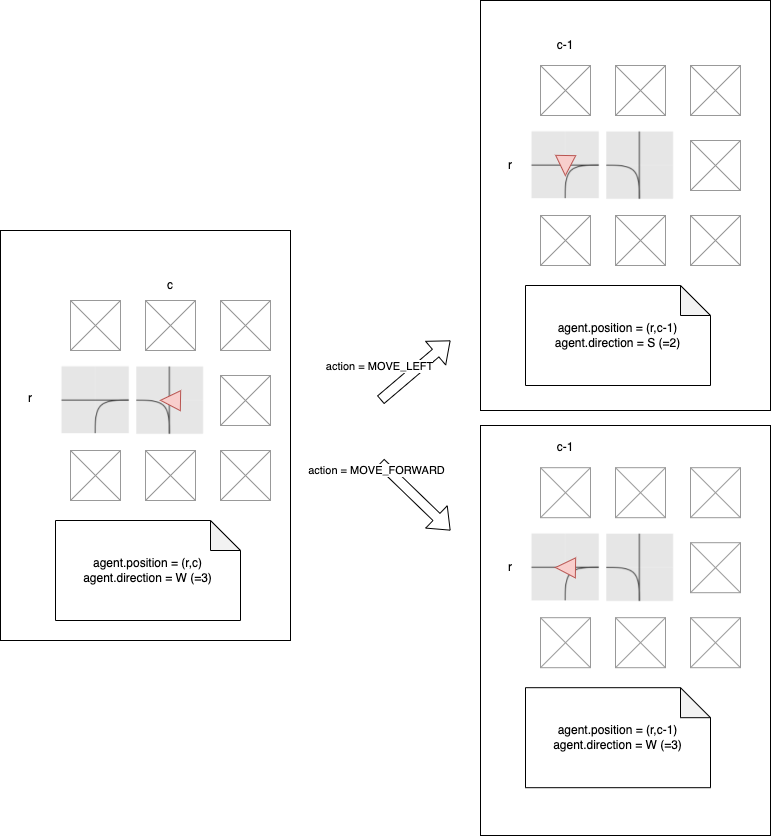

The diagram above was exported from draw.io. Its source (the exported page's mxGraphModel, read from the mxfile embedded in the PNG):
<mxGraphModel dx="2066" dy="2381" grid="1" gridSize="10" guides="1" tooltips="1" connect="1" arrows="1" fold="1" page="1" pageScale="1" pageWidth="827" pageHeight="1169" math="0" shadow="0">
  <root>
    <mxCell id="0" />
    <mxCell id="1" parent="0" />
    <mxCell id="2" value="" style="verticalLabelPosition=bottom;shadow=0;dashed=0;align=center;html=1;verticalAlign=top;strokeWidth=1;shape=mxgraph.mockup.graphics.simpleIcon;strokeColor=#999999;fillColor=#ffffff;" parent="1" vertex="1">
      <mxGeometry x="810" y="-30" width="50" height="50" as="geometry" />
    </mxCell>
    <mxCell id="3" value="" style="verticalLabelPosition=bottom;shadow=0;dashed=0;align=center;html=1;verticalAlign=top;strokeWidth=1;shape=mxgraph.mockup.graphics.simpleIcon;strokeColor=#999999;fillColor=#ffffff;" parent="1" vertex="1">
      <mxGeometry x="885" y="-30" width="50" height="50" as="geometry" />
    </mxCell>
    <mxCell id="4" value="" style="verticalLabelPosition=bottom;shadow=0;dashed=0;align=center;html=1;verticalAlign=top;strokeWidth=1;shape=mxgraph.mockup.graphics.simpleIcon;strokeColor=#999999;fillColor=#ffffff;" parent="1" vertex="1">
      <mxGeometry x="960" y="-30" width="50" height="50" as="geometry" />
    </mxCell>
    <mxCell id="5" value="" style="verticalLabelPosition=bottom;shadow=0;dashed=0;align=center;html=1;verticalAlign=top;strokeWidth=1;shape=mxgraph.mockup.graphics.simpleIcon;strokeColor=#999999;fillColor=#ffffff;" parent="1" vertex="1">
      <mxGeometry x="810" y="45" width="50" height="50" as="geometry" />
    </mxCell>
    <mxCell id="6" value="" style="verticalLabelPosition=bottom;shadow=0;dashed=0;align=center;html=1;verticalAlign=top;strokeWidth=1;shape=mxgraph.mockup.graphics.simpleIcon;strokeColor=#999999;fillColor=#ffffff;" parent="1" vertex="1">
      <mxGeometry x="885" y="45" width="50" height="50" as="geometry" />
    </mxCell>
    <mxCell id="7" value="" style="verticalLabelPosition=bottom;shadow=0;dashed=0;align=center;html=1;verticalAlign=top;strokeWidth=1;shape=mxgraph.mockup.graphics.simpleIcon;strokeColor=#999999;fillColor=#ffffff;" parent="1" vertex="1">
      <mxGeometry x="960" y="45" width="50" height="50" as="geometry" />
    </mxCell>
    <mxCell id="8" value="" style="verticalLabelPosition=bottom;shadow=0;dashed=0;align=center;html=1;verticalAlign=top;strokeWidth=1;shape=mxgraph.mockup.graphics.simpleIcon;strokeColor=#999999;fillColor=#ffffff;" parent="1" vertex="1">
      <mxGeometry x="810" y="120" width="50" height="50" as="geometry" />
    </mxCell>
    <mxCell id="9" value="" style="verticalLabelPosition=bottom;shadow=0;dashed=0;align=center;html=1;verticalAlign=top;strokeWidth=1;shape=mxgraph.mockup.graphics.simpleIcon;strokeColor=#999999;fillColor=#ffffff;" parent="1" vertex="1">
      <mxGeometry x="885" y="120" width="50" height="50" as="geometry" />
    </mxCell>
    <mxCell id="10" value="" style="verticalLabelPosition=bottom;shadow=0;dashed=0;align=center;html=1;verticalAlign=top;strokeWidth=1;shape=mxgraph.mockup.graphics.simpleIcon;strokeColor=#999999;fillColor=#ffffff;" parent="1" vertex="1">
      <mxGeometry x="960" y="120" width="50" height="50" as="geometry" />
    </mxCell>
    <mxCell id="11" value="" style="shape=flexArrow;endArrow=classic;html=1;rounded=0;" parent="1" edge="1">
      <mxGeometry width="50" height="50" relative="1" as="geometry">
        <mxPoint x="1120" y="69.5" as="sourcePoint" />
        <mxPoint x="1190" y="10" as="targetPoint" />
      </mxGeometry>
    </mxCell>
    <mxCell id="12" value="action = MOVE_LEFT" style="edgeLabel;html=1;align=center;verticalAlign=middle;resizable=0;points=[];" parent="11" vertex="1" connectable="0">
      <mxGeometry x="-0.35" y="-2" relative="1" as="geometry">
        <mxPoint x="-26" y="-16" as="offset" />
      </mxGeometry>
    </mxCell>
    <mxCell id="13" value="" style="shape=image;verticalLabelPosition=bottom;labelBackgroundColor=default;verticalAlign=top;aspect=fixed;imageAspect=0;image=data:image/png,(base64 omitted: 7244 chars);" parent="1" vertex="1">
      <mxGeometry x="876.25" y="34.69" width="67.5" height="70.61" as="geometry" />
    </mxCell>
    <mxCell id="14" value="" style="triangle;whiteSpace=wrap;html=1;fillColor=#f8cecc;strokeColor=#b85450;rotation=1;direction=west;" parent="1" vertex="1">
      <mxGeometry x="900" y="60" width="20" height="20" as="geometry" />
    </mxCell>
    <mxCell id="15" value="agent.position = (r,c)&lt;br&gt;agent.direction = W (=3)" style="shape=note;whiteSpace=wrap;html=1;backgroundOutline=1;darkOpacity=0.05;fillColor=none;" parent="1" vertex="1">
      <mxGeometry x="795" y="190" width="185" height="100" as="geometry" />
    </mxCell>
    <mxCell id="16" value="c" style="text;html=1;strokeColor=none;fillColor=none;align=center;verticalAlign=middle;whiteSpace=wrap;rounded=0;" parent="1" vertex="1">
      <mxGeometry x="880" y="-60" width="60" height="30" as="geometry" />
    </mxCell>
    <mxCell id="17" value="" style="shape=image;verticalLabelPosition=bottom;labelBackgroundColor=default;verticalAlign=top;aspect=fixed;imageAspect=0;image=data:image/png,(base64 omitted: 7244 chars);direction=north;" parent="1" vertex="1">
      <mxGeometry x="799.695" y="34.69499999999999" width="70.61" height="67.5" as="geometry" />
    </mxCell>
    <mxCell id="18" value="c" style="text;html=1;strokeColor=none;fillColor=none;align=center;verticalAlign=middle;whiteSpace=wrap;rounded=0;" parent="1" vertex="1">
      <mxGeometry x="1325" y="-200" width="60" height="30" as="geometry" />
    </mxCell>
    <mxCell id="19" value="" style="shape=flexArrow;endArrow=classic;html=1;rounded=0;" parent="1" edge="1">
      <mxGeometry width="50" height="50" relative="1" as="geometry">
        <mxPoint x="1119.85" y="132.19000000000005" as="sourcePoint" />
        <mxPoint x="1190" y="200" as="targetPoint" />
      </mxGeometry>
    </mxCell>
    <mxCell id="20" value="action = MOVE_FORWARD" style="edgeLabel;html=1;align=center;verticalAlign=middle;resizable=0;points=[];" parent="19" vertex="1" connectable="0">
      <mxGeometry x="-0.35" y="-2" relative="1" as="geometry">
        <mxPoint x="-26" y="-16" as="offset" />
      </mxGeometry>
    </mxCell>
    <mxCell id="21" value="" style="verticalLabelPosition=bottom;shadow=0;dashed=0;align=center;html=1;verticalAlign=top;strokeWidth=1;shape=mxgraph.mockup.graphics.simpleIcon;strokeColor=#999999;fillColor=#ffffff;" parent="1" vertex="1">
      <mxGeometry x="1280" y="-265" width="50" height="50" as="geometry" />
    </mxCell>
    <mxCell id="22" value="" style="verticalLabelPosition=bottom;shadow=0;dashed=0;align=center;html=1;verticalAlign=top;strokeWidth=1;shape=mxgraph.mockup.graphics.simpleIcon;strokeColor=#999999;fillColor=#ffffff;" parent="1" vertex="1">
      <mxGeometry x="1355" y="-265" width="50" height="50" as="geometry" />
    </mxCell>
    <mxCell id="23" value="" style="verticalLabelPosition=bottom;shadow=0;dashed=0;align=center;html=1;verticalAlign=top;strokeWidth=1;shape=mxgraph.mockup.graphics.simpleIcon;strokeColor=#999999;fillColor=#ffffff;" parent="1" vertex="1">
      <mxGeometry x="1430" y="-265" width="50" height="50" as="geometry" />
    </mxCell>
    <mxCell id="24" value="" style="verticalLabelPosition=bottom;shadow=0;dashed=0;align=center;html=1;verticalAlign=top;strokeWidth=1;shape=mxgraph.mockup.graphics.simpleIcon;strokeColor=#999999;fillColor=#ffffff;" parent="1" vertex="1">
      <mxGeometry x="1280" y="-190" width="50" height="50" as="geometry" />
    </mxCell>
    <mxCell id="25" value="" style="verticalLabelPosition=bottom;shadow=0;dashed=0;align=center;html=1;verticalAlign=top;strokeWidth=1;shape=mxgraph.mockup.graphics.simpleIcon;strokeColor=#999999;fillColor=#ffffff;" parent="1" vertex="1">
      <mxGeometry x="1355" y="-190" width="50" height="50" as="geometry" />
    </mxCell>
    <mxCell id="26" value="" style="verticalLabelPosition=bottom;shadow=0;dashed=0;align=center;html=1;verticalAlign=top;strokeWidth=1;shape=mxgraph.mockup.graphics.simpleIcon;strokeColor=#999999;fillColor=#ffffff;" parent="1" vertex="1">
      <mxGeometry x="1430" y="-190" width="50" height="50" as="geometry" />
    </mxCell>
    <mxCell id="27" value="" style="verticalLabelPosition=bottom;shadow=0;dashed=0;align=center;html=1;verticalAlign=top;strokeWidth=1;shape=mxgraph.mockup.graphics.simpleIcon;strokeColor=#999999;fillColor=#ffffff;" parent="1" vertex="1">
      <mxGeometry x="1280" y="-115" width="50" height="50" as="geometry" />
    </mxCell>
    <mxCell id="28" value="" style="verticalLabelPosition=bottom;shadow=0;dashed=0;align=center;html=1;verticalAlign=top;strokeWidth=1;shape=mxgraph.mockup.graphics.simpleIcon;strokeColor=#999999;fillColor=#ffffff;" parent="1" vertex="1">
      <mxGeometry x="1355" y="-115" width="50" height="50" as="geometry" />
    </mxCell>
    <mxCell id="29" value="" style="verticalLabelPosition=bottom;shadow=0;dashed=0;align=center;html=1;verticalAlign=top;strokeWidth=1;shape=mxgraph.mockup.graphics.simpleIcon;strokeColor=#999999;fillColor=#ffffff;" parent="1" vertex="1">
      <mxGeometry x="1430" y="-115" width="50" height="50" as="geometry" />
    </mxCell>
    <mxCell id="30" value="" style="shape=image;verticalLabelPosition=bottom;labelBackgroundColor=default;verticalAlign=top;aspect=fixed;imageAspect=0;image=data:image/png,(base64 omitted: 7244 chars);" parent="1" vertex="1">
      <mxGeometry x="1346.25" y="-200.31" width="67.5" height="70.61" as="geometry" />
    </mxCell>
    <mxCell id="31" value="agent.position = (r,c-1)&lt;br&gt;agent.direction = S (=2)" style="shape=note;whiteSpace=wrap;html=1;backgroundOutline=1;darkOpacity=0.05;fillColor=none;" parent="1" vertex="1">
      <mxGeometry x="1265" y="-45" width="185" height="100" as="geometry" />
    </mxCell>
    <mxCell id="32" value="r" style="text;html=1;strokeColor=none;fillColor=none;align=center;verticalAlign=middle;whiteSpace=wrap;rounded=0;" parent="1" vertex="1">
      <mxGeometry x="1220" y="-180" width="60" height="30" as="geometry" />
    </mxCell>
    <mxCell id="33" value="c-1" style="text;html=1;strokeColor=none;fillColor=none;align=center;verticalAlign=middle;whiteSpace=wrap;rounded=0;" parent="1" vertex="1">
      <mxGeometry x="1275" y="-300" width="60" height="30" as="geometry" />
    </mxCell>
    <mxCell id="34" value="" style="shape=image;verticalLabelPosition=bottom;labelBackgroundColor=default;verticalAlign=top;aspect=fixed;imageAspect=0;image=data:image/png,(base64 omitted: 7244 chars);direction=north;" parent="1" vertex="1">
      <mxGeometry x="1269.6950000000002" y="-200.305" width="70.61" height="67.5" as="geometry" />
    </mxCell>
    <mxCell id="35" value="" style="triangle;whiteSpace=wrap;html=1;fillColor=#f8cecc;strokeColor=#b85450;rotation=1;direction=south;" parent="1" vertex="1">
      <mxGeometry x="1295" y="-175" width="20" height="20" as="geometry" />
    </mxCell>
    <mxCell id="36" value="c" style="text;html=1;strokeColor=none;fillColor=none;align=center;verticalAlign=middle;whiteSpace=wrap;rounded=0;" parent="1" vertex="1">
      <mxGeometry x="1325" y="202.19" width="60" height="30" as="geometry" />
    </mxCell>
    <mxCell id="37" value="" style="verticalLabelPosition=bottom;shadow=0;dashed=0;align=center;html=1;verticalAlign=top;strokeWidth=1;shape=mxgraph.mockup.graphics.simpleIcon;strokeColor=#999999;fillColor=#ffffff;" parent="1" vertex="1">
      <mxGeometry x="1280" y="137.19" width="50" height="50" as="geometry" />
    </mxCell>
    <mxCell id="38" value="" style="verticalLabelPosition=bottom;shadow=0;dashed=0;align=center;html=1;verticalAlign=top;strokeWidth=1;shape=mxgraph.mockup.graphics.simpleIcon;strokeColor=#999999;fillColor=#ffffff;" parent="1" vertex="1">
      <mxGeometry x="1355" y="137.19" width="50" height="50" as="geometry" />
    </mxCell>
    <mxCell id="39" value="" style="verticalLabelPosition=bottom;shadow=0;dashed=0;align=center;html=1;verticalAlign=top;strokeWidth=1;shape=mxgraph.mockup.graphics.simpleIcon;strokeColor=#999999;fillColor=#ffffff;" parent="1" vertex="1">
      <mxGeometry x="1430" y="137.19" width="50" height="50" as="geometry" />
    </mxCell>
    <mxCell id="40" value="" style="verticalLabelPosition=bottom;shadow=0;dashed=0;align=center;html=1;verticalAlign=top;strokeWidth=1;shape=mxgraph.mockup.graphics.simpleIcon;strokeColor=#999999;fillColor=#ffffff;" parent="1" vertex="1">
      <mxGeometry x="1280" y="212.19" width="50" height="50" as="geometry" />
    </mxCell>
    <mxCell id="41" value="" style="verticalLabelPosition=bottom;shadow=0;dashed=0;align=center;html=1;verticalAlign=top;strokeWidth=1;shape=mxgraph.mockup.graphics.simpleIcon;strokeColor=#999999;fillColor=#ffffff;" parent="1" vertex="1">
      <mxGeometry x="1355" y="212.19" width="50" height="50" as="geometry" />
    </mxCell>
    <mxCell id="42" value="" style="verticalLabelPosition=bottom;shadow=0;dashed=0;align=center;html=1;verticalAlign=top;strokeWidth=1;shape=mxgraph.mockup.graphics.simpleIcon;strokeColor=#999999;fillColor=#ffffff;" parent="1" vertex="1">
      <mxGeometry x="1430" y="212.19" width="50" height="50" as="geometry" />
    </mxCell>
    <mxCell id="43" value="" style="verticalLabelPosition=bottom;shadow=0;dashed=0;align=center;html=1;verticalAlign=top;strokeWidth=1;shape=mxgraph.mockup.graphics.simpleIcon;strokeColor=#999999;fillColor=#ffffff;" parent="1" vertex="1">
      <mxGeometry x="1280" y="287.19" width="50" height="50" as="geometry" />
    </mxCell>
    <mxCell id="44" value="" style="verticalLabelPosition=bottom;shadow=0;dashed=0;align=center;html=1;verticalAlign=top;strokeWidth=1;shape=mxgraph.mockup.graphics.simpleIcon;strokeColor=#999999;fillColor=#ffffff;" parent="1" vertex="1">
      <mxGeometry x="1355" y="287.19" width="50" height="50" as="geometry" />
    </mxCell>
    <mxCell id="45" value="" style="verticalLabelPosition=bottom;shadow=0;dashed=0;align=center;html=1;verticalAlign=top;strokeWidth=1;shape=mxgraph.mockup.graphics.simpleIcon;strokeColor=#999999;fillColor=#ffffff;" parent="1" vertex="1">
      <mxGeometry x="1430" y="287.19" width="50" height="50" as="geometry" />
    </mxCell>
    <mxCell id="46" value="" style="shape=image;verticalLabelPosition=bottom;labelBackgroundColor=default;verticalAlign=top;aspect=fixed;imageAspect=0;image=data:image/png,(base64 omitted: 7244 chars);" parent="1" vertex="1">
      <mxGeometry x="1346.25" y="201.88" width="67.5" height="70.61" as="geometry" />
    </mxCell>
    <mxCell id="47" value="agent.position = (r,c-1)&lt;br&gt;agent.direction = W (=3)" style="shape=note;whiteSpace=wrap;html=1;backgroundOutline=1;darkOpacity=0.05;fillColor=none;" parent="1" vertex="1">
      <mxGeometry x="1265" y="357.19" width="185" height="100" as="geometry" />
    </mxCell>
    <mxCell id="48" value="r" style="text;html=1;strokeColor=none;fillColor=none;align=center;verticalAlign=middle;whiteSpace=wrap;rounded=0;" parent="1" vertex="1">
      <mxGeometry x="1220" y="222.19" width="60" height="30" as="geometry" />
    </mxCell>
    <mxCell id="49" value="c-1" style="text;html=1;strokeColor=none;fillColor=none;align=center;verticalAlign=middle;whiteSpace=wrap;rounded=0;" parent="1" vertex="1">
      <mxGeometry x="1275" y="102.19" width="60" height="30" as="geometry" />
    </mxCell>
    <mxCell id="50" value="" style="shape=image;verticalLabelPosition=bottom;labelBackgroundColor=default;verticalAlign=top;aspect=fixed;imageAspect=0;image=data:image/png,(base64 omitted: 7244 chars);direction=north;" parent="1" vertex="1">
      <mxGeometry x="1269.6950000000002" y="201.885" width="70.61" height="67.5" as="geometry" />
    </mxCell>
    <mxCell id="51" value="" style="triangle;whiteSpace=wrap;html=1;fillColor=#f8cecc;strokeColor=#b85450;rotation=1;direction=west;" parent="1" vertex="1">
      <mxGeometry x="1295" y="227.19" width="20" height="20" as="geometry" />
    </mxCell>
    <mxCell id="53" value="" style="rounded=0;whiteSpace=wrap;html=1;fillColor=none;" parent="1" vertex="1">
      <mxGeometry x="740" y="-100" width="290" height="410" as="geometry" />
    </mxCell>
    <mxCell id="54" value="" style="rounded=0;whiteSpace=wrap;html=1;fillColor=none;" parent="1" vertex="1">
      <mxGeometry x="1220" y="-330" width="290" height="410" as="geometry" />
    </mxCell>
    <mxCell id="55" value="" style="rounded=0;whiteSpace=wrap;html=1;fillColor=none;" parent="1" vertex="1">
      <mxGeometry x="1220" y="95" width="290" height="410" as="geometry" />
    </mxCell>
    <mxCell id="56" value="r" style="text;html=1;strokeColor=none;fillColor=none;align=center;verticalAlign=middle;whiteSpace=wrap;rounded=0;" parent="1" vertex="1">
      <mxGeometry x="739.7" y="53.44" width="60" height="30" as="geometry" />
    </mxCell>
  </root>
</mxGraphModel>